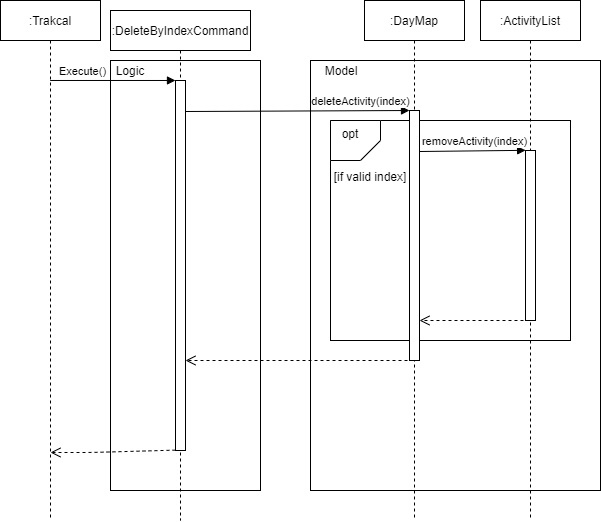

The diagram above was exported from draw.io. Its source (the exported page's mxGraphModel, read from the mxfile embedded in the PNG):
<mxGraphModel dx="1185" dy="646" grid="1" gridSize="10" guides="1" tooltips="1" connect="1" arrows="1" fold="1" page="1" pageScale="1" pageWidth="850" pageHeight="1100" math="0" shadow="0">
  <root>
    <mxCell id="0" />
    <mxCell id="1" parent="0" />
    <mxCell id="TGvLeQRlG-mjhLW9Td2b-16" value="" style="rounded=0;whiteSpace=wrap;html=1;" vertex="1" parent="1">
      <mxGeometry x="310" y="130" width="290" height="430" as="geometry" />
    </mxCell>
    <mxCell id="TGvLeQRlG-mjhLW9Td2b-21" value="" style="rounded=0;whiteSpace=wrap;html=1;" vertex="1" parent="1">
      <mxGeometry x="330" y="190" width="240" height="220" as="geometry" />
    </mxCell>
    <mxCell id="TGvLeQRlG-mjhLW9Td2b-7" value="" style="rounded=0;whiteSpace=wrap;html=1;" vertex="1" parent="1">
      <mxGeometry x="110" y="130" width="150" height="430" as="geometry" />
    </mxCell>
    <mxCell id="3nuBFxr9cyL0pnOWT2aG-1" value=":DeleteByIndexCommand" style="shape=umlLifeline;perimeter=lifelinePerimeter;container=1;collapsible=0;recursiveResize=0;rounded=0;shadow=0;strokeWidth=1;" parent="1" vertex="1">
      <mxGeometry x="110" y="80" width="140" height="510" as="geometry" />
    </mxCell>
    <mxCell id="3nuBFxr9cyL0pnOWT2aG-2" value="" style="points=[];perimeter=orthogonalPerimeter;rounded=0;shadow=0;strokeWidth=1;" parent="3nuBFxr9cyL0pnOWT2aG-1" vertex="1">
      <mxGeometry x="65" y="70" width="10" height="370" as="geometry" />
    </mxCell>
    <mxCell id="JxhDsdetiM5mFDlgSAh2-5" value="deleteActivity(index)" style="html=1;verticalAlign=bottom;endArrow=block;entryX=0;entryY=0;entryDx=0;entryDy=0;entryPerimeter=0;" parent="1" edge="1" target="JxhDsdetiM5mFDlgSAh2-8">
      <mxGeometry x="0.5625" width="80" relative="1" as="geometry">
        <mxPoint x="185" y="181" as="sourcePoint" />
        <mxPoint x="390" y="181" as="targetPoint" />
        <Array as="points" />
        <mxPoint as="offset" />
      </mxGeometry>
    </mxCell>
    <mxCell id="JxhDsdetiM5mFDlgSAh2-28" value="" style="html=1;verticalAlign=bottom;endArrow=open;dashed=1;endSize=8;exitX=-0.003;exitY=0.999;exitDx=0;exitDy=0;exitPerimeter=0;" parent="1" edge="1" source="3nuBFxr9cyL0pnOWT2aG-2">
      <mxGeometry relative="1" as="geometry">
        <mxPoint x="165" y="490" as="sourcePoint" />
        <mxPoint x="50" y="522" as="targetPoint" />
        <Array as="points">
          <mxPoint x="90" y="522" />
        </Array>
      </mxGeometry>
    </mxCell>
    <mxCell id="TGvLeQRlG-mjhLW9Td2b-2" value=":Trakcal" style="shape=umlLifeline;perimeter=lifelinePerimeter;whiteSpace=wrap;html=1;container=1;collapsible=0;recursiveResize=0;outlineConnect=0;" vertex="1" parent="1">
      <mxGeometry y="70" width="100" height="520" as="geometry" />
    </mxCell>
    <mxCell id="TGvLeQRlG-mjhLW9Td2b-3" value="Execute()" style="html=1;verticalAlign=bottom;endArrow=block;entryX=-0.003;entryY=0.054;entryDx=0;entryDy=0;entryPerimeter=0;" edge="1" parent="1">
      <mxGeometry x="-0.4772" width="80" relative="1" as="geometry">
        <mxPoint x="49.66666666666674" y="149.98000000000002" as="sourcePoint" />
        <mxPoint x="174.97000000000003" y="149.98000000000002" as="targetPoint" />
        <Array as="points" />
        <mxPoint as="offset" />
      </mxGeometry>
    </mxCell>
    <mxCell id="TGvLeQRlG-mjhLW9Td2b-10" value="Logic" style="text;html=1;strokeColor=none;fillColor=none;align=center;verticalAlign=middle;whiteSpace=wrap;rounded=0;" vertex="1" parent="1">
      <mxGeometry x="110" y="130" width="40" height="20" as="geometry" />
    </mxCell>
    <mxCell id="3nuBFxr9cyL0pnOWT2aG-5" value=":DayMap" style="shape=umlLifeline;perimeter=lifelinePerimeter;container=1;collapsible=0;recursiveResize=0;rounded=0;shadow=0;strokeWidth=1;" parent="1" vertex="1">
      <mxGeometry x="364" y="70" width="100" height="520" as="geometry" />
    </mxCell>
    <mxCell id="JxhDsdetiM5mFDlgSAh2-8" value="" style="points=[];perimeter=orthogonalPerimeter;rounded=0;shadow=0;strokeWidth=1;" parent="3nuBFxr9cyL0pnOWT2aG-5" vertex="1">
      <mxGeometry x="45" y="110" width="10" height="250" as="geometry" />
    </mxCell>
    <mxCell id="TGvLeQRlG-mjhLW9Td2b-30" value="" style="html=1;verticalAlign=bottom;endArrow=open;dashed=1;endSize=8;exitX=-0.003;exitY=0.999;exitDx=0;exitDy=0;exitPerimeter=0;" edge="1" parent="3nuBFxr9cyL0pnOWT2aG-5" target="JxhDsdetiM5mFDlgSAh2-8">
      <mxGeometry relative="1" as="geometry">
        <mxPoint x="158.99" y="320.0000000000001" as="sourcePoint" />
        <mxPoint x="56" y="322" as="targetPoint" />
        <Array as="points" />
      </mxGeometry>
    </mxCell>
    <mxCell id="TGvLeQRlG-mjhLW9Td2b-19" value="Model" style="text;html=1;strokeColor=none;fillColor=none;align=center;verticalAlign=middle;whiteSpace=wrap;rounded=0;" vertex="1" parent="1">
      <mxGeometry x="321" y="130" width="40" height="20" as="geometry" />
    </mxCell>
    <mxCell id="TGvLeQRlG-mjhLW9Td2b-23" value="[if valid index]" style="text;html=1;strokeColor=none;fillColor=none;align=center;verticalAlign=middle;whiteSpace=wrap;rounded=0;" vertex="1" parent="1">
      <mxGeometry x="330" y="236" width="80" height="20" as="geometry" />
    </mxCell>
    <mxCell id="TGvLeQRlG-mjhLW9Td2b-25" value="" style="verticalLabelPosition=bottom;verticalAlign=top;html=1;shape=card;whiteSpace=wrap;size=20;arcSize=12;rotation=-180;" vertex="1" parent="1">
      <mxGeometry x="330" y="190" width="50" height="40" as="geometry" />
    </mxCell>
    <mxCell id="TGvLeQRlG-mjhLW9Td2b-26" value="opt" style="text;align=center;fontStyle=0;verticalAlign=middle;spacingLeft=3;spacingRight=3;strokeColor=none;rotatable=0;points=[[0,0.5],[1,0.5]];portConstraint=eastwest;" vertex="1" parent="1">
      <mxGeometry x="310" y="190" width="80" height="26" as="geometry" />
    </mxCell>
    <mxCell id="TGvLeQRlG-mjhLW9Td2b-27" value=":ActivityList" style="shape=umlLifeline;perimeter=lifelinePerimeter;container=1;collapsible=0;recursiveResize=0;rounded=0;shadow=0;strokeWidth=1;" vertex="1" parent="1">
      <mxGeometry x="480" y="70" width="100" height="520" as="geometry" />
    </mxCell>
    <mxCell id="TGvLeQRlG-mjhLW9Td2b-28" value="" style="points=[];perimeter=orthogonalPerimeter;rounded=0;shadow=0;strokeWidth=1;" vertex="1" parent="TGvLeQRlG-mjhLW9Td2b-27">
      <mxGeometry x="45" y="150" width="10" height="170" as="geometry" />
    </mxCell>
    <mxCell id="TGvLeQRlG-mjhLW9Td2b-29" value="removeActivity(index)" style="html=1;verticalAlign=bottom;endArrow=block;entryX=0.011;entryY=-0.001;entryDx=0;entryDy=0;entryPerimeter=0;" edge="1" parent="1" target="TGvLeQRlG-mjhLW9Td2b-28">
      <mxGeometry x="0.0435" width="80" relative="1" as="geometry">
        <mxPoint x="419" y="221" as="sourcePoint" />
        <mxPoint x="520" y="220" as="targetPoint" />
        <Array as="points" />
        <mxPoint as="offset" />
      </mxGeometry>
    </mxCell>
    <mxCell id="TGvLeQRlG-mjhLW9Td2b-31" value="" style="html=1;verticalAlign=bottom;endArrow=open;dashed=1;endSize=8;exitX=-0.003;exitY=0.999;exitDx=0;exitDy=0;exitPerimeter=0;" edge="1" parent="1" target="3nuBFxr9cyL0pnOWT2aG-2">
      <mxGeometry relative="1" as="geometry">
        <mxPoint x="406.9999999999998" y="430" as="sourcePoint" />
        <mxPoint x="303.01" y="430" as="targetPoint" />
        <Array as="points" />
      </mxGeometry>
    </mxCell>
  </root>
</mxGraphModel>